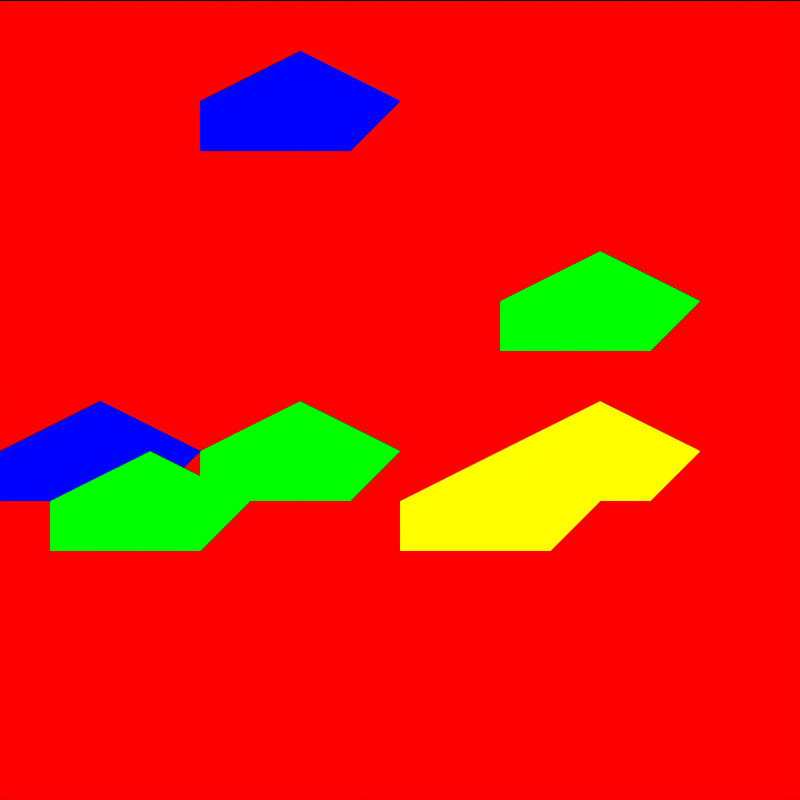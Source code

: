 # Source: tile_sand.blend  (saved by Blender 4.5.92; exported with 4.5.12 LTS)
import bpy
from mathutils import Matrix  # noqa: F401  (used for matrix-valued properties, if any)

bpy.ops.wm.read_factory_settings(use_empty=True)
scene = bpy.context.scene
scene.name = 'DinoTycoon_tile_sand_Pose0'

# ---- materials (node trees are filled in below, after node groups)
mat_dinotycoon_role_b = bpy.data.materials.new('DinoTycoon_Role_B')
mat_dinotycoon_role_b.diffuse_color = (1.0, 0.0, 0.0, 1.0)
mat_dinotycoon_role_d = bpy.data.materials.new('DinoTycoon_Role_D')
mat_dinotycoon_role_d.diffuse_color = (0.0, 1.0, 0.0, 1.0)
mat_dinotycoon_role_f = bpy.data.materials.new('DinoTycoon_Role_F')
mat_dinotycoon_role_f.diffuse_color = (0.0, 0.0, 1.0, 1.0)
mat_dinotycoon_role_a = bpy.data.materials.new('DinoTycoon_Role_A')
mat_dinotycoon_role_a.diffuse_color = (1.0, 1.0, 0.0, 1.0)

# ---- material node trees
mat_dinotycoon_role_b.use_nodes = True; mat_dinotycoon_role_b.node_tree.nodes.clear()
_N = mat_dinotycoon_role_b.node_tree.nodes; _L = mat_dinotycoon_role_b.node_tree.links
n0 = _N.new('ShaderNodeEmission'); n0.name = 'Emission'; n0.location = (0, 0)
n0.inputs[0].default_value = (1.0, 0.0, 0.0, 1.0)
n1 = _N.new('ShaderNodeOutputMaterial'); n1.name = 'Material Output'; n1.location = (0, 0)
_L.new(n0.outputs[0], n1.inputs[0])
n1.is_active_output = True
mat_dinotycoon_role_d.use_nodes = True; mat_dinotycoon_role_d.node_tree.nodes.clear()
_N = mat_dinotycoon_role_d.node_tree.nodes; _L = mat_dinotycoon_role_d.node_tree.links
n0 = _N.new('ShaderNodeEmission'); n0.name = 'Emission'; n0.location = (0, 0)
n0.inputs[0].default_value = (0.0, 1.0, 0.0, 1.0)
n1 = _N.new('ShaderNodeOutputMaterial'); n1.name = 'Material Output'; n1.location = (0, 0)
_L.new(n0.outputs[0], n1.inputs[0])
n1.is_active_output = True
mat_dinotycoon_role_f.use_nodes = True; mat_dinotycoon_role_f.node_tree.nodes.clear()
_N = mat_dinotycoon_role_f.node_tree.nodes; _L = mat_dinotycoon_role_f.node_tree.links
n0 = _N.new('ShaderNodeEmission'); n0.name = 'Emission'; n0.location = (0, 0)
n0.inputs[0].default_value = (0.0, 0.0, 1.0, 1.0)
n1 = _N.new('ShaderNodeOutputMaterial'); n1.name = 'Material Output'; n1.location = (0, 0)
_L.new(n0.outputs[0], n1.inputs[0])
n1.is_active_output = True
mat_dinotycoon_role_a.use_nodes = True; mat_dinotycoon_role_a.node_tree.nodes.clear()
_N = mat_dinotycoon_role_a.node_tree.nodes; _L = mat_dinotycoon_role_a.node_tree.links
n0 = _N.new('ShaderNodeEmission'); n0.name = 'Emission'; n0.location = (0, 0)
n0.inputs[0].default_value = (1.0, 1.0, 0.0, 1.0)
n1 = _N.new('ShaderNodeOutputMaterial'); n1.name = 'Material Output'; n1.location = (0, 0)
_L.new(n0.outputs[0], n1.inputs[0])
n1.is_active_output = True

# ---- cameras
cam_dinotycoon_tile_sand_pose0_camera = bpy.data.cameras.new('DinoTycoon_tile_sand_Pose0_Camera')
cam_dinotycoon_tile_sand_pose0_camera.type = 'ORTHO'
cam_dinotycoon_tile_sand_pose0_camera.ortho_scale = 16.0

# ---- meshes
me_dinotycoon_tile_sand_pose0_ground = bpy.data.meshes.new('DinoTycoon_tile_sand_Pose0_ground')
me_dinotycoon_tile_sand_pose0_ground.from_pydata([(0.0, 7.0, 16.0), (16.0, 7.0, 16.0), (16.0, 7.0, 0.0), (0.0, 7.0, 0.0), (0.0, 9.0, 16.0), (16.0, 9.0, 16.0), (16.0, 9.0, 0.0), (0.0, 9.0, 0.0)], [], [(3, 2, 1, 0), (4, 5, 6, 7), (0, 1, 5, 4), (1, 2, 6, 5), (2, 3, 7, 6), (3, 0, 4, 7)])
me_dinotycoon_tile_sand_pose0_ground.materials.append(mat_dinotycoon_role_b)
me_dinotycoon_tile_sand_pose0_ground.update()
me_dinotycoon_tile_sand_pose0_cluster0 = bpy.data.meshes.new('DinoTycoon_tile_sand_Pose0_cluster0')
me_dinotycoon_tile_sand_pose0_cluster0.from_pydata([(4.0, -1.0, 7.0), (6.0, -1.0, 8.0), (8.0, -1.0, 7.0), (7.0, -1.0, 6.0), (4.0, -1.0, 6.0), (4.0, 1.0, 7.0), (6.0, 1.0, 8.0), (8.0, 1.0, 7.0), (7.0, 1.0, 6.0), (4.0, 1.0, 6.0)], [], [(4, 3, 2, 1, 0), (5, 6, 7, 8, 9), (0, 1, 6, 5), (1, 2, 7, 6), (2, 3, 8, 7), (3, 4, 9, 8), (4, 0, 5, 9)])
me_dinotycoon_tile_sand_pose0_cluster0.materials.append(mat_dinotycoon_role_d)
me_dinotycoon_tile_sand_pose0_cluster0.update()
me_dinotycoon_tile_sand_pose0_cluster1 = bpy.data.meshes.new('DinoTycoon_tile_sand_Pose0_cluster1')
me_dinotycoon_tile_sand_pose0_cluster1.from_pydata([(0.0, -1.15, 7.0), (2.0, -1.15, 8.0), (4.0, -1.15, 7.0), (3.0, -1.15, 6.0), (0.0, -1.15, 6.0), (0.0, 0.85, 7.0), (2.0, 0.85, 8.0), (4.0, 0.85, 7.0), (3.0, 0.85, 6.0), (0.0, 0.85, 6.0)], [], [(4, 3, 2, 1, 0), (5, 6, 7, 8, 9), (0, 1, 6, 5), (1, 2, 7, 6), (2, 3, 8, 7), (3, 4, 9, 8), (4, 0, 5, 9)])
me_dinotycoon_tile_sand_pose0_cluster1.materials.append(mat_dinotycoon_role_f)
me_dinotycoon_tile_sand_pose0_cluster1.update()
me_dinotycoon_tile_sand_pose0_cluster2 = bpy.data.meshes.new('DinoTycoon_tile_sand_Pose0_cluster2')
me_dinotycoon_tile_sand_pose0_cluster2.from_pydata([(10.0, -1.3, 7.0), (12.0, -1.3, 8.0), (14.0, -1.3, 7.0), (13.0, -1.3, 6.0), (10.0, -1.3, 6.0), (10.0, 0.7, 7.0), (12.0, 0.7, 8.0), (14.0, 0.7, 7.0), (13.0, 0.7, 6.0), (10.0, 0.7, 6.0)], [], [(4, 3, 2, 1, 0), (5, 6, 7, 8, 9), (0, 1, 6, 5), (1, 2, 7, 6), (2, 3, 8, 7), (3, 4, 9, 8), (4, 0, 5, 9)])
me_dinotycoon_tile_sand_pose0_cluster2.materials.append(mat_dinotycoon_role_a)
me_dinotycoon_tile_sand_pose0_cluster2.update()
me_dinotycoon_tile_sand_pose0_cluster3 = bpy.data.meshes.new('DinoTycoon_tile_sand_Pose0_cluster3')
me_dinotycoon_tile_sand_pose0_cluster3.from_pydata([(10.0, -1.45, 10.0), (12.0, -1.45, 11.0), (14.0, -1.45, 10.0), (13.0, -1.45, 9.0), (10.0, -1.45, 9.0), (10.0, 0.55, 10.0), (12.0, 0.55, 11.0), (14.0, 0.55, 10.0), (13.0, 0.55, 9.0), (10.0, 0.55, 9.0)], [], [(4, 3, 2, 1, 0), (5, 6, 7, 8, 9), (0, 1, 6, 5), (1, 2, 7, 6), (2, 3, 8, 7), (3, 4, 9, 8), (4, 0, 5, 9)])
me_dinotycoon_tile_sand_pose0_cluster3.materials.append(mat_dinotycoon_role_d)
me_dinotycoon_tile_sand_pose0_cluster3.update()
me_dinotycoon_tile_sand_pose0_cluster4 = bpy.data.meshes.new('DinoTycoon_tile_sand_Pose0_cluster4')
me_dinotycoon_tile_sand_pose0_cluster4.from_pydata([(4.0, -1.6, 14.0), (6.0, -1.6, 15.0), (8.0, -1.6, 14.0), (7.0, -1.6, 13.0), (4.0, -1.6, 13.0), (4.0, 0.4, 14.0), (6.0, 0.4, 15.0), (8.0, 0.4, 14.0), (7.0, 0.4, 13.0), (4.0, 0.4, 13.0)], [], [(4, 3, 2, 1, 0), (5, 6, 7, 8, 9), (0, 1, 6, 5), (1, 2, 7, 6), (2, 3, 8, 7), (3, 4, 9, 8), (4, 0, 5, 9)])
me_dinotycoon_tile_sand_pose0_cluster4.materials.append(mat_dinotycoon_role_f)
me_dinotycoon_tile_sand_pose0_cluster4.update()
me_dinotycoon_tile_sand_pose0_cluster5 = bpy.data.meshes.new('DinoTycoon_tile_sand_Pose0_cluster5')
me_dinotycoon_tile_sand_pose0_cluster5.from_pydata([(8.0, -1.75, 6.0), (10.0, -1.75, 7.0), (12.0, -1.75, 6.0), (11.0, -1.75, 5.0), (8.0, -1.75, 5.0), (8.0, 0.25, 6.0), (10.0, 0.25, 7.0), (12.0, 0.25, 6.0), (11.0, 0.25, 5.0), (8.0, 0.25, 5.0)], [], [(4, 3, 2, 1, 0), (5, 6, 7, 8, 9), (0, 1, 6, 5), (1, 2, 7, 6), (2, 3, 8, 7), (3, 4, 9, 8), (4, 0, 5, 9)])
me_dinotycoon_tile_sand_pose0_cluster5.materials.append(mat_dinotycoon_role_a)
me_dinotycoon_tile_sand_pose0_cluster5.update()
me_dinotycoon_tile_sand_pose0_cluster6 = bpy.data.meshes.new('DinoTycoon_tile_sand_Pose0_cluster6')
me_dinotycoon_tile_sand_pose0_cluster6.from_pydata([(1.0, -1.9, 6.0), (3.0, -1.9, 7.0), (5.0, -1.9, 6.0), (4.0, -1.9, 5.0), (1.0, -1.9, 5.0), (1.0, 0.1, 6.0), (3.0, 0.1, 7.0), (5.0, 0.1, 6.0), (4.0, 0.1, 5.0), (1.0, 0.1, 5.0)], [], [(4, 3, 2, 1, 0), (5, 6, 7, 8, 9), (0, 1, 6, 5), (1, 2, 7, 6), (2, 3, 8, 7), (3, 4, 9, 8), (4, 0, 5, 9)])
me_dinotycoon_tile_sand_pose0_cluster6.materials.append(mat_dinotycoon_role_d)
me_dinotycoon_tile_sand_pose0_cluster6.update()

# ---- objects
ob_dinotycoon_tile_sand_pose0_camera = bpy.data.objects.new('DinoTycoon_tile_sand_Pose0_Camera', cam_dinotycoon_tile_sand_pose0_camera)
ob_dinotycoon_tile_sand_pose0_ground = bpy.data.objects.new('DinoTycoon_tile_sand_Pose0_ground', me_dinotycoon_tile_sand_pose0_ground)
ob_dinotycoon_tile_sand_pose0_cluster0 = bpy.data.objects.new('DinoTycoon_tile_sand_Pose0_cluster0', me_dinotycoon_tile_sand_pose0_cluster0)
ob_dinotycoon_tile_sand_pose0_cluster1 = bpy.data.objects.new('DinoTycoon_tile_sand_Pose0_cluster1', me_dinotycoon_tile_sand_pose0_cluster1)
ob_dinotycoon_tile_sand_pose0_cluster2 = bpy.data.objects.new('DinoTycoon_tile_sand_Pose0_cluster2', me_dinotycoon_tile_sand_pose0_cluster2)
ob_dinotycoon_tile_sand_pose0_cluster3 = bpy.data.objects.new('DinoTycoon_tile_sand_Pose0_cluster3', me_dinotycoon_tile_sand_pose0_cluster3)
ob_dinotycoon_tile_sand_pose0_cluster4 = bpy.data.objects.new('DinoTycoon_tile_sand_Pose0_cluster4', me_dinotycoon_tile_sand_pose0_cluster4)
ob_dinotycoon_tile_sand_pose0_cluster5 = bpy.data.objects.new('DinoTycoon_tile_sand_Pose0_cluster5', me_dinotycoon_tile_sand_pose0_cluster5)
ob_dinotycoon_tile_sand_pose0_cluster6 = bpy.data.objects.new('DinoTycoon_tile_sand_Pose0_cluster6', me_dinotycoon_tile_sand_pose0_cluster6)

# ---- transforms, parenting, visibility, modifiers, constraints
ob_dinotycoon_tile_sand_pose0_camera.location = (8.0, -100.0, 8.0)
ob_dinotycoon_tile_sand_pose0_camera.rotation_euler = (1.571, -0.0, 0.0)
ob_dinotycoon_tile_sand_pose0_ground.location = (0.0, 0.0, 0.0)
ob_dinotycoon_tile_sand_pose0_cluster0.location = (0.0, 0.0, 0.0)
ob_dinotycoon_tile_sand_pose0_cluster1.location = (0.0, 0.0, 0.0)
ob_dinotycoon_tile_sand_pose0_cluster2.location = (0.0, 0.0, 0.0)
ob_dinotycoon_tile_sand_pose0_cluster3.location = (0.0, 0.0, 0.0)
ob_dinotycoon_tile_sand_pose0_cluster4.location = (0.0, 0.0, 0.0)
ob_dinotycoon_tile_sand_pose0_cluster5.location = (0.0, 0.0, 0.0)
ob_dinotycoon_tile_sand_pose0_cluster6.location = (0.0, 0.0, 0.0)

# ---- collection membership
scene.collection.objects.link(ob_dinotycoon_tile_sand_pose0_camera)
scene.collection.objects.link(ob_dinotycoon_tile_sand_pose0_ground)
scene.collection.objects.link(ob_dinotycoon_tile_sand_pose0_cluster0)
scene.collection.objects.link(ob_dinotycoon_tile_sand_pose0_cluster1)
scene.collection.objects.link(ob_dinotycoon_tile_sand_pose0_cluster2)
scene.collection.objects.link(ob_dinotycoon_tile_sand_pose0_cluster3)
scene.collection.objects.link(ob_dinotycoon_tile_sand_pose0_cluster4)
scene.collection.objects.link(ob_dinotycoon_tile_sand_pose0_cluster5)
scene.collection.objects.link(ob_dinotycoon_tile_sand_pose0_cluster6)

# ---- scene / render settings (as saved in the file)
scene.camera = ob_dinotycoon_tile_sand_pose0_camera
scene.frame_start = 1; scene.frame_end = 250; scene.frame_set(1)
scene.render.engine = 'CYCLES'
scene.render.image_settings.exr_codec = 'NONE'
scene.render.resolution_x = 16
scene.render.resolution_y = 16
scene.render.film_transparent = True
scene.render.simplify_subdivision_render = 0
scene.render.simplify_child_particles_render = 0.0
scene.cycles.use_denoising = False
scene.cycles.samples = 1
scene.cycles.filter_width = 0.01
scene.eevee.use_volume_custom_range = False
scene.eevee.use_fast_gi = False
scene.eevee.use_shadows = False
scene.view_settings.view_transform = 'Standard'
scene.view_settings.white_balance_temperature = 0.0
scene.view_settings.white_balance_tint = 0.0
scene.view_settings.white_balance_whitepoint = (2.97, 0.5193, -0.0414)
bpy.context.view_layer.update()
